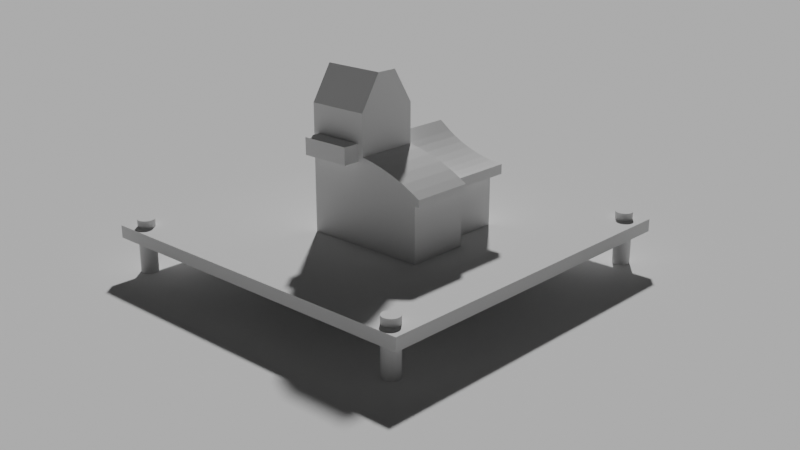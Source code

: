 # Source: 3D_House.blend  (saved by Blender 4.3.34; exported with 4.5.12 LTS)
import bpy
from mathutils import Matrix  # noqa: F401  (used for matrix-valued properties, if any)

bpy.ops.wm.read_factory_settings(use_empty=True)
scene = bpy.context.scene
scene.name = 'Scene'

# ---- collections
col_house = bpy.data.collections.new('House'); scene.collection.children.link(col_house)

# ---- world
world_world = bpy.data.worlds.new('World'); scene.world = world_world
world_world.use_nodes = True; world_world.node_tree.nodes.clear()
_N = world_world.node_tree.nodes; _L = world_world.node_tree.links
n0 = _N.new('ShaderNodeOutputWorld'); n0.name = 'World Output'; n0.location = (300, 300)
n1 = _N.new('ShaderNodeBackground'); n1.name = 'Background'; n1.location = (10, 300)
n1.inputs[0].default_value = (0.05088, 0.05088, 0.05088, 1.0)
_L.new(n1.outputs[0], n0.inputs[0])
n0.is_active_output = True
world_world.color = (0.05088, 0.05088, 0.05088)
world_world.sun_shadow_jitter_overblur = 0.0

# ---- cameras
cam_camera_001 = bpy.data.cameras.new('Camera.001')

# ---- meshes
me_plane_001 = bpy.data.meshes.new('Plane.001')
me_plane_001.from_pydata([(-1.0, -1.0, 0.0), (1.0, -1.0, 0.0), (-1.0, 1.0, 0.0), (1.0, 1.0, 0.0)], [], [(0, 1, 3, 2)])
_uv = me_plane_001.uv_layers.new(name='UVMap')
_uv.uv.foreach_set('vector', [0.0, 0.0, 1.0, 0.0, 1.0, 1.0, 0.0, 1.0])
me_plane_001.update()
me_cube_002 = bpy.data.meshes.new('Cube.002')
me_cube_002.from_pydata([(-1.0, -1.0, -1.0), (-1.0, -1.0, 1.0), (-1.0, 1.0, -1.0), (-1.0, 1.0, 1.0), (1.0, -1.0, -1.0), (1.0, -1.0, 1.0), (1.0, 1.0, -1.0), (1.0, 1.0, 1.0)], [], [(0, 1, 3, 2), (2, 3, 7, 6), (6, 7, 5, 4), (4, 5, 1, 0), (2, 6, 4, 0), (7, 3, 1, 5)])
_uv = me_cube_002.uv_layers.new(name='UVMap')
_uv.uv.foreach_set('vector', [0.375, 0.0, 0.625, 0.0, 0.625, 0.25, 0.375, 0.25, 0.375, 0.25, 0.625, 0.25, 0.625, 0.5, 0.375, 0.5, 0.375, 0.5, 0.625, 0.5, 0.625, 0.75, 0.375, 0.75, 0.375, 0.75, 0.625, 0.75, 0.625, 1.0, 0.375, 1.0, 0.125, 0.5, 0.375, 0.5, 0.375, 0.75, 0.125, 0.75, 0.625, 0.5, 0.875, 0.5, 0.875, 0.75, 0.625, 0.75])
me_cube_002.update()
me_cube_003 = bpy.data.meshes.new('Cube.003')
me_cube_003.from_pydata([(-1.0, -1.0, -1.0), (-1.0, -1.0, 1.0), (-1.0, 1.0, -1.0), (-1.0, 1.0, 1.0), (1.0, -1.0, -1.0), (1.0, -1.0, 1.0), (1.0, 1.0, -1.0), (1.0, 1.0, 1.0)], [], [(0, 1, 3, 2), (2, 3, 7, 6), (6, 7, 5, 4), (4, 5, 1, 0), (2, 6, 4, 0), (7, 3, 1, 5)])
_uv = me_cube_003.uv_layers.new(name='UVMap')
_uv.uv.foreach_set('vector', [0.375, 0.0, 0.625, 0.0, 0.625, 0.25, 0.375, 0.25, 0.375, 0.25, 0.625, 0.25, 0.625, 0.5, 0.375, 0.5, 0.375, 0.5, 0.625, 0.5, 0.625, 0.75, 0.375, 0.75, 0.375, 0.75, 0.625, 0.75, 0.625, 1.0, 0.375, 1.0, 0.125, 0.5, 0.375, 0.5, 0.375, 0.75, 0.125, 0.75, 0.625, 0.5, 0.875, 0.5, 0.875, 0.75, 0.625, 0.75])
me_cube_003.update()
me_cube_005 = bpy.data.meshes.new('Cube.005')
me_cube_005.from_pydata([(-1.0, -1.0, -0.7306), (-1.0, -1.0, 1.0), (-1.0, 1.0, -0.7306), (-1.0, 1.0, 1.0), (1.0, -1.0, -0.7306), (1.0, -1.0, 1.0), (1.0, 1.0, -0.7306), (1.0, 1.0, 1.0)], [], [(0, 1, 3, 2), (2, 3, 7, 6), (6, 7, 5, 4), (4, 5, 1, 0), (2, 6, 4, 0), (7, 3, 1, 5)])
_uv = me_cube_005.uv_layers.new(name='UVMap')
_uv.uv.foreach_set('vector', [0.375, 0.0, 0.625, 0.0, 0.625, 0.25, 0.375, 0.25, 0.375, 0.25, 0.625, 0.25, 0.625, 0.5, 0.375, 0.5, 0.375, 0.5, 0.625, 0.5, 0.625, 0.75, 0.375, 0.75, 0.375, 0.75, 0.625, 0.75, 0.625, 1.0, 0.375, 1.0, 0.125, 0.5, 0.375, 0.5, 0.375, 0.75, 0.125, 0.75, 0.625, 0.5, 0.875, 0.5, 0.875, 0.75, 0.625, 0.75])
me_cube_005.update()
me_cube_006 = bpy.data.meshes.new('Cube.006')
me_cube_006.from_pydata([(-1.0, -1.0, -0.7824), (-1.0, -1.0, 0.9482), (-1.0, 1.0, -0.7824), (-1.0, 1.0, 0.9482), (1.0, -1.0, -0.7824), (1.0, -1.0, 0.9482), (1.0, 1.0, -0.7824), (1.0, 1.0, 0.9482)], [], [(0, 1, 3, 2), (2, 3, 7, 6), (6, 7, 5, 4), (4, 5, 1, 0), (2, 6, 4, 0), (7, 3, 1, 5)])
_uv = me_cube_006.uv_layers.new(name='UVMap')
_uv.uv.foreach_set('vector', [0.375, 0.0, 0.625, 0.0, 0.625, 0.25, 0.375, 0.25, 0.375, 0.25, 0.625, 0.25, 0.625, 0.5, 0.375, 0.5, 0.375, 0.5, 0.625, 0.5, 0.625, 0.75, 0.375, 0.75, 0.375, 0.75, 0.625, 0.75, 0.625, 1.0, 0.375, 1.0, 0.125, 0.5, 0.375, 0.5, 0.375, 0.75, 0.125, 0.75, 0.625, 0.5, 0.875, 0.5, 0.875, 0.75, 0.625, 0.75])
me_cube_006.update()
me_cube_007 = bpy.data.meshes.new('Cube.007')
me_cube_007.from_pydata([(-1.0, -1.0, -1.0), (-1.0, -0.3313, 0.07645), (-1.0, 1.0, -1.0), (-1.0, 0.3313, 0.07645), (1.0, -1.0, -1.0), (1.0, -0.3313, 0.07645), (1.0, 1.0, -1.0), (1.0, 0.3313, 0.07645)], [], [(0, 1, 3, 2), (2, 3, 7, 6), (6, 7, 5, 4), (4, 5, 1, 0), (2, 6, 4, 0), (7, 3, 1, 5)])
_uv = me_cube_007.uv_layers.new(name='UVMap')
_uv.uv.foreach_set('vector', [0.375, 0.0, 0.625, 0.0, 0.625, 0.25, 0.375, 0.25, 0.375, 0.25, 0.625, 0.25, 0.625, 0.5, 0.375, 0.5, 0.375, 0.5, 0.625, 0.5, 0.625, 0.75, 0.375, 0.75, 0.375, 0.75, 0.625, 0.75, 0.625, 1.0, 0.375, 1.0, 0.125, 0.5, 0.375, 0.5, 0.375, 0.75, 0.125, 0.75, 0.625, 0.5, 0.875, 0.5, 0.875, 0.75, 0.625, 0.75])
me_cube_007.update()
me_cube_008 = bpy.data.meshes.new('Cube.008')
me_cube_008.from_pydata([(-1.146, -1.0, -1.0), (-1.146, -1.0, -0.7848), (-1.146, 1.0, -1.0), (-1.146, 1.0, -0.7848), (1.0, -1.0, -1.0), (1.0, -1.0, -0.001754), (1.0, 1.0, -1.0), (1.0, 1.0, -0.001754), (0.0, 1.0, -1.0), (0.0, -1.0, -1.0), (-0.8767, 1.0, -0.6294), (1.0, 1.0, -0.001754), (0.0, 1.0, -0.9999), (-0.5568, 1.0, -0.4669), (-0.1704, 1.0, -0.3084), (0.2448, 1.0, -0.1696), (0.6481, 1.0, -0.06391), (1.0, -1.0, -0.001754), (-0.8767, -1.0, -0.6294), (0.0, -1.0, -0.9999), (0.6481, -1.0, -0.06391), (0.2448, -1.0, -0.1696), (-0.1704, -1.0, -0.3084), (-0.5568, -1.0, -0.4669)], [], [(0, 1, 3, 2), (10, 3, 1, 18), (6, 7, 5, 4), (4, 5, 17, 19, 9), (8, 6, 4, 9), (9, 19, 18, 1, 0), (2, 3, 10, 12, 8), (2, 8, 9, 0), (8, 12, 11, 7, 6), (10, 13, 12), (13, 14, 12), (14, 15, 12), (15, 16, 12), (16, 11, 12), (17, 20, 19), (20, 21, 19), (21, 22, 19), (22, 23, 19), (23, 18, 19), (10, 18, 23, 13), (13, 23, 22, 14), (14, 22, 21, 15), (15, 21, 20, 16), (16, 20, 17, 11), (7, 11, 17, 5)])
_uv = me_cube_008.uv_layers.new(name='UVMap')
_uv.uv.foreach_set('vector', [0.375, 0.0, 0.625, 0.0, 0.625, 0.25, 0.375, 0.25, 0.8457, 0.5, 0.875, 0.5, 0.875, 0.75, 0.8457, 0.75, 0.375, 0.5, 0.625, 0.5, 0.625, 0.75, 0.375, 0.75, 0.375, 0.75, 0.625, 0.75, 0.625, 0.75, 0.375, 0.875, 0.375, 0.875, 0.25, 0.5, 0.375, 0.5, 0.375, 0.75, 0.25, 0.75, 0.375, 0.875, 0.375, 0.875, 0.625, 0.9707, 0.625, 1.0, 0.375, 1.0, 0.375, 0.25, 0.625, 0.25, 0.625, 0.2793, 0.375, 0.375, 0.375, 0.375, 0.125, 0.5, 0.25, 0.5, 0.25, 0.75, 0.125, 0.75, 0.375, 0.375, 0.375, 0.375, 0.625, 0.5, 0.625, 0.5, 0.375, 0.5, 0.625, 0.2793, 0.616, 0.3142, 0.375, 0.375, 0.616, 0.3142, 0.625, 0.3523, 0.375, 0.375, 0.625, 0.3523, 0.6116, 0.375, 0.375, 0.375, 0.6116, 0.375, 0.625, 0.375, 0.375, 0.375, 0.625, 0.375, 0.625, 0.375, 0.375, 0.375, 0.625, 0.875, 0.598, 0.8043, 0.375, 0.875, 0.598, 0.8043, 0.6116, 0.875, 0.375, 0.875, 0.6116, 0.875, 0.625, 0.8977, 0.375, 0.875, 0.625, 0.8977, 0.625, 0.9368, 0.375, 0.875, 0.625, 0.9368, 0.625, 0.9707, 0.375, 0.875, 0.8457, 0.5, 0.8457, 0.75, 0.8118, 0.75, 0.8118, 0.5, 0.8118, 0.5, 0.8118, 0.75, 0.7727, 0.75, 0.7727, 0.5, 0.7727, 0.5, 0.7727, 0.75, 0.7205, 0.75, 0.7205, 0.5, 0.7205, 0.5, 0.7205, 0.75, 0.6693, 0.75, 0.6693, 0.5, 0.6693, 0.5, 0.6693, 0.75, 0.625, 0.75, 0.625, 0.5, 0.625, 0.5, 0.625, 0.5, 0.625, 0.75, 0.625, 0.75])
me_cube_008.update()
me_cube_009 = bpy.data.meshes.new('Cube.009')
me_cube_009.from_pydata([(-1.425, -1.0, -1.0), (-1.425, -1.0, -0.692), (-1.425, 1.0, -1.0), (-1.425, 1.0, -0.692), (1.0, -1.0, -1.0), (1.0, -1.0, 0.2414), (1.0, 1.0, -1.0), (1.0, 1.0, 0.2414), (-0.2124, 1.0, -1.0), (-0.2124, -1.0, -1.0), (-1.232, 1.0, -0.6806), (0.6202, 1.0, -0.02841), (-0.2124, 1.0, -0.9999), (-0.9842, 1.0, -0.6522), (-0.7072, 1.0, -0.5957), (-0.4146, 1.0, -0.5137), (-0.1214, 1.0, -0.4105), (0.158, 1.0, -0.2911), (0.4094, 1.0, -0.1616), (0.6202, -1.0, -0.02841), (-1.232, -1.0, -0.6806), (-0.2124, -1.0, -0.9999), (0.4094, -1.0, -0.1616), (0.158, -1.0, -0.2911), (-0.1214, -1.0, -0.4105), (-0.4146, -1.0, -0.5137), (-0.7072, -1.0, -0.5957), (-0.9842, -1.0, -0.6522)], [], [(0, 1, 3, 2), (10, 3, 1, 20), (6, 7, 5, 4), (4, 5, 19, 21, 9), (8, 6, 4, 9), (9, 21, 20, 1, 0), (2, 3, 10, 12, 8), (2, 8, 9, 0), (8, 12, 11, 7, 6), (10, 13, 12), (13, 14, 12), (14, 15, 12), (15, 16, 12), (16, 17, 12), (17, 18, 12), (18, 11, 12), (19, 22, 21), (22, 23, 21), (23, 24, 21), (24, 25, 21), (25, 26, 21), (26, 27, 21), (27, 20, 21), (10, 20, 27, 13), (13, 27, 26, 14), (14, 26, 25, 15), (15, 25, 24, 16), (16, 24, 23, 17), (17, 23, 22, 18), (18, 22, 19, 11), (7, 11, 19, 5)])
_uv = me_cube_009.uv_layers.new(name='UVMap')
_uv.uv.foreach_set('vector', [0.375, 0.0, 0.625, 0.0, 0.625, 0.25, 0.375, 0.25, 0.8551, 0.5, 0.875, 0.5, 0.875, 0.75, 0.8551, 0.75, 0.375, 0.5, 0.625, 0.5, 0.625, 0.75, 0.375, 0.75, 0.375, 0.75, 0.625, 0.75, 0.625, 0.7892, 0.375, 0.875, 0.375, 0.875, 0.25, 0.5, 0.375, 0.5, 0.375, 0.75, 0.25, 0.75, 0.375, 0.875, 0.375, 0.875, 0.625, 0.9801, 0.625, 1.0, 0.375, 1.0, 0.375, 0.25, 0.625, 0.25, 0.625, 0.2699, 0.375, 0.375, 0.375, 0.375, 0.125, 0.5, 0.25, 0.5, 0.25, 0.75, 0.125, 0.75, 0.375, 0.375, 0.375, 0.375, 0.625, 0.4608, 0.625, 0.5, 0.375, 0.5, 0.625, 0.2699, 0.6351, 0.2954, 0.375, 0.375, 0.6351, 0.2954, 0.6633, 0.324, 0.375, 0.375, 0.6633, 0.324, 0.625, 0.3549, 0.375, 0.375, 0.625, 0.3549, 0.625, 0.375, 0.375, 0.375, 0.625, 0.375, 0.625, 0.375, 0.375, 0.375, 0.625, 0.375, 0.625, 0.375, 0.375, 0.375, 0.625, 0.375, 0.625, 0.375, 0.375, 0.375, 0.625, 0.875, 0.9388, 0.8109, 0.375, 0.875, 0.9388, 0.8109, 0.8504, 0.8368, 0.375, 0.875, 0.8504, 0.8368, 0.625, 0.875, 0.375, 0.875, 0.625, 0.875, 0.625, 0.8951, 0.375, 0.875, 0.625, 0.8951, 0.625, 0.9257, 0.375, 0.875, 0.625, 0.9257, 0.625, 0.9545, 0.375, 0.875, 0.625, 0.9545, 0.625, 0.9801, 0.375, 0.875, 0.8551, 0.5, 0.8551, 0.75, 0.8295, 0.75, 0.8295, 0.5, 0.8295, 0.5, 0.8295, 0.75, 0.8007, 0.75, 0.8007, 0.5, 0.8007, 0.5, 0.8007, 0.75, 0.7701, 0.75, 0.7701, 0.5, 0.7701, 0.5, 0.7701, 0.75, 0.7336, 0.75, 0.7336, 0.5, 0.7336, 0.5, 0.7336, 0.75, 0.7086, 0.75, 0.7086, 0.5, 0.7086, 0.5, 0.7086, 0.75, 0.6851, 0.75, 0.6851, 0.5, 0.6851, 0.5, 0.6851, 0.75, 0.6642, 0.75, 0.6642, 0.5, 0.625, 0.5, 0.6642, 0.5, 0.6642, 0.75, 0.625, 0.75])
me_cube_009.update()
me_plane = bpy.data.meshes.new('Plane')
me_plane.from_pydata([(-1.0, -1.0, 0.0), (1.0, -1.0, 0.0), (-1.0, 1.0, 0.0), (1.0, 1.0, 0.0), (-1.0, 1.0, -0.05946), (-1.0, -1.0, -0.05946), (1.0, -1.0, -0.05946), (1.0, 1.0, -0.05946)], [], [(0, 2, 3, 1), (5, 6, 7, 4), (1, 3, 7, 6), (2, 0, 5, 4), (3, 2, 4, 7), (0, 1, 6, 5)])
_uv = me_plane.uv_layers.new(name='UVMap')
_uv.uv.foreach_set('vector', [0.0, 0.0, 0.0, 1.0, 1.0, 1.0, 1.0, 0.0, 0.0, 0.0, 1.0, 0.0, 1.0, 1.0, 0.0, 1.0, 1.0, 0.0, 1.0, 1.0, 1.0, 1.0, 1.0, 0.0, 0.0, 1.0, 0.0, 0.0, 0.0, 0.0, 0.0, 1.0, 1.0, 1.0, 0.0, 1.0, 0.0, 1.0, 1.0, 1.0, 0.0, 0.0, 1.0, 0.0, 1.0, 0.0, 0.0, 0.0])
me_plane.update()
me_cylinder = bpy.data.meshes.new('Cylinder')
me_cylinder.from_pydata([(0.0, 1.0, -1.0), (0.0, 1.0, 1.0), (0.1951, 0.9808, -1.0), (0.1951, 0.9808, 1.0), (0.3827, 0.9239, -1.0), (0.3827, 0.9239, 1.0), (0.5556, 0.8315, -1.0), (0.5556, 0.8315, 1.0), (0.7071, 0.7071, -1.0), (0.7071, 0.7071, 1.0), (0.8315, 0.5556, -1.0), (0.8315, 0.5556, 1.0), (0.9239, 0.3827, -1.0), (0.9239, 0.3827, 1.0), (0.9808, 0.1951, -1.0), (0.9808, 0.1951, 1.0), (1.0, 0.0, -1.0), (1.0, 0.0, 1.0), (0.9808, -0.1951, -1.0), (0.9808, -0.1951, 1.0), (0.9239, -0.3827, -1.0), (0.9239, -0.3827, 1.0), (0.8315, -0.5556, -1.0), (0.8315, -0.5556, 1.0), (0.7071, -0.7071, -1.0), (0.7071, -0.7071, 1.0), (0.5556, -0.8315, -1.0), (0.5556, -0.8315, 1.0), (0.3827, -0.9239, -1.0), (0.3827, -0.9239, 1.0), (0.1951, -0.9808, -1.0), (0.1951, -0.9808, 1.0), (0.0, -1.0, -1.0), (0.0, -1.0, 1.0), (-0.1951, -0.9808, -1.0), (-0.1951, -0.9808, 1.0), (-0.3827, -0.9239, -1.0), (-0.3827, -0.9239, 1.0), (-0.5556, -0.8315, -1.0), (-0.5556, -0.8315, 1.0), (-0.7071, -0.7071, -1.0), (-0.7071, -0.7071, 1.0), (-0.8315, -0.5556, -1.0), (-0.8315, -0.5556, 1.0), (-0.9239, -0.3827, -1.0), (-0.9239, -0.3827, 1.0), (-0.9808, -0.1951, -1.0), (-0.9808, -0.1951, 1.0), (-1.0, 0.0, -1.0), (-1.0, 0.0, 1.0), (-0.9808, 0.1951, -1.0), (-0.9808, 0.1951, 1.0), (-0.9239, 0.3827, -1.0), (-0.9239, 0.3827, 1.0), (-0.8315, 0.5556, -1.0), (-0.8315, 0.5556, 1.0), (-0.7071, 0.7071, -1.0), (-0.7071, 0.7071, 1.0), (-0.5556, 0.8315, -1.0), (-0.5556, 0.8315, 1.0), (-0.3827, 0.9239, -1.0), (-0.3827, 0.9239, 1.0), (-0.1951, 0.9808, -1.0), (-0.1951, 0.9808, 1.0)], [], [(0, 1, 3, 2), (2, 3, 5, 4), (4, 5, 7, 6), (6, 7, 9, 8), (8, 9, 11, 10), (10, 11, 13, 12), (12, 13, 15, 14), (14, 15, 17, 16), (16, 17, 19, 18), (18, 19, 21, 20), (20, 21, 23, 22), (22, 23, 25, 24), (24, 25, 27, 26), (26, 27, 29, 28), (28, 29, 31, 30), (30, 31, 33, 32), (32, 33, 35, 34), (34, 35, 37, 36), (36, 37, 39, 38), (38, 39, 41, 40), (40, 41, 43, 42), (42, 43, 45, 44), (44, 45, 47, 46), (46, 47, 49, 48), (48, 49, 51, 50), (50, 51, 53, 52), (52, 53, 55, 54), (54, 55, 57, 56), (56, 57, 59, 58), (58, 59, 61, 60), (3, 1, 63, 61, 59, 57, 55, 53, 51, 49, 47, 45, 43, 41, 39, 37, 35, 33, 31, 29, 27, 25, 23, 21, 19, 17, 15, 13, 11, 9, 7, 5), (60, 61, 63, 62), (62, 63, 1, 0), (0, 2, 4, 6, 8, 10, 12, 14, 16, 18, 20, 22, 24, 26, 28, 30, 32, 34, 36, 38, 40, 42, 44, 46, 48, 50, 52, 54, 56, 58, 60, 62)])
_uv = me_cylinder.uv_layers.new(name='UVMap')
_uv.uv.foreach_set('vector', [1.0, 0.5, 1.0, 1.0, 0.9688, 1.0, 0.9688, 0.5, 0.9688, 0.5, 0.9688, 1.0, 0.9375, 1.0, 0.9375, 0.5, 0.9375, 0.5, 0.9375, 1.0, 0.9062, 1.0, 0.9062, 0.5, 0.9062, 0.5, 0.9062, 1.0, 0.875, 1.0, 0.875, 0.5, 0.875, 0.5, 0.875, 1.0, 0.8438, 1.0, 0.8438, 0.5, 0.8438, 0.5, 0.8438, 1.0, 0.8125, 1.0, 0.8125, 0.5, 0.8125, 0.5, 0.8125, 1.0, 0.7812, 1.0, 0.7812, 0.5, 0.7812, 0.5, 0.7812, 1.0, 0.75, 1.0, 0.75, 0.5, 0.75, 0.5, 0.75, 1.0, 0.7188, 1.0, 0.7188, 0.5, 0.7188, 0.5, 0.7188, 1.0, 0.6875, 1.0, 0.6875, 0.5, 0.6875, 0.5, 0.6875, 1.0, 0.6562, 1.0, 0.6562, 0.5, 0.6562, 0.5, 0.6562, 1.0, 0.625, 1.0, 0.625, 0.5, 0.625, 0.5, 0.625, 1.0, 0.5938, 1.0, 0.5938, 0.5, 0.5938, 0.5, 0.5938, 1.0, 0.5625, 1.0, 0.5625, 0.5, 0.5625, 0.5, 0.5625, 1.0, 0.5312, 1.0, 0.5312, 0.5, 0.5312, 0.5, 0.5312, 1.0, 0.5, 1.0, 0.5, 0.5, 0.5, 0.5, 0.5, 1.0, 0.4688, 1.0, 0.4688, 0.5, 0.4688, 0.5, 0.4688, 1.0, 0.4375, 1.0, 0.4375, 0.5, 0.4375, 0.5, 0.4375, 1.0, 0.4062, 1.0, 0.4062, 0.5, 0.4062, 0.5, 0.4062, 1.0, 0.375, 1.0, 0.375, 0.5, 0.375, 0.5, 0.375, 1.0, 0.3438, 1.0, 0.3438, 0.5, 0.3438, 0.5, 0.3438, 1.0, 0.3125, 1.0, 0.3125, 0.5, 0.3125, 0.5, 0.3125, 1.0, 0.2812, 1.0, 0.2812, 0.5, 0.2812, 0.5, 0.2812, 1.0, 0.25, 1.0, 0.25, 0.5, 0.25, 0.5, 0.25, 1.0, 0.2188, 1.0, 0.2188, 0.5, 0.2188, 0.5, 0.2188, 1.0, 0.1875, 1.0, 0.1875, 0.5, 0.1875, 0.5, 0.1875, 1.0, 0.1562, 1.0, 0.1562, 0.5, 0.1562, 0.5, 0.1562, 1.0, 0.125, 1.0, 0.125, 0.5, 0.125, 0.5, 0.125, 1.0, 0.09375, 1.0, 0.09375, 0.5, 0.09375, 0.5, 0.09375, 1.0, 0.0625, 1.0, 0.0625, 0.5, 0.2968, 0.4854, 0.25, 0.49, 0.2032, 0.4854, 0.1582, 0.4717, 0.1167, 0.4496, 0.08029, 0.4197, 0.05045, 0.3833, 0.02827, 0.3418, 0.01461, 0.2968, 0.01, 0.25, 0.01461, 0.2032, 0.02827, 0.1582, 0.05045, 0.1167, 0.08029, 0.08029, 0.1167, 0.05045, 0.1582, 0.02827, 0.2032, 0.01461, 0.25, 0.01, 0.2968, 0.01461, 0.3418, 0.02827, 0.3833, 0.05045, 0.4197, 0.08029, 0.4496, 0.1167, 0.4717, 0.1582, 0.4854, 0.2032, 0.49, 0.25, 0.4854, 0.2968, 0.4717, 0.3418, 0.4496, 0.3833, 0.4197, 0.4197, 0.3833, 0.4496, 0.3418, 0.4717, 0.0625, 0.5, 0.0625, 1.0, 0.03125, 1.0, 0.03125, 0.5, 0.03125, 0.5, 0.03125, 1.0, 0.0, 1.0, 0.0, 0.5, 0.75, 0.49, 0.7968, 0.4854, 0.8418, 0.4717, 0.8833, 0.4496, 0.9197, 0.4197, 0.9496, 0.3833, 0.9717, 0.3418, 0.9854, 0.2968, 0.99, 0.25, 0.9854, 0.2032, 0.9717, 0.1582, 0.9496, 0.1167, 0.9197, 0.08029, 0.8833, 0.05045, 0.8418, 0.02827, 0.7968, 0.01461, 0.75, 0.01, 0.7032, 0.01461, 0.6582, 0.02827, 0.6167, 0.05045, 0.5803, 0.08029, 0.5504, 0.1167, 0.5283, 0.1582, 0.5146, 0.2032, 0.51, 0.25, 0.5146, 0.2968, 0.5283, 0.3418, 0.5504, 0.3833, 0.5803, 0.4197, 0.6167, 0.4496, 0.6582, 0.4717, 0.7032, 0.4854])
me_cylinder.update()
me_cube_010 = bpy.data.meshes.new('Cube.010')
me_cube_010.from_pydata([(-1.0, -1.0, -1.0), (-1.0, -1.0, 1.0), (-1.0, 1.0, -1.0), (-1.0, 1.0, 1.0), (1.0, -1.0, -1.0), (1.0, -1.0, 1.0), (1.0, 1.0, -1.0), (1.0, 1.0, 1.0)], [], [(0, 1, 3, 2), (2, 3, 7, 6), (6, 7, 5, 4), (4, 5, 1, 0), (2, 6, 4, 0), (7, 3, 1, 5)])
_uv = me_cube_010.uv_layers.new(name='UVMap')
_uv.uv.foreach_set('vector', [0.375, 0.0, 0.625, 0.0, 0.625, 0.25, 0.375, 0.25, 0.375, 0.25, 0.625, 0.25, 0.625, 0.5, 0.375, 0.5, 0.375, 0.5, 0.625, 0.5, 0.625, 0.75, 0.375, 0.75, 0.375, 0.75, 0.625, 0.75, 0.625, 1.0, 0.375, 1.0, 0.125, 0.5, 0.375, 0.5, 0.375, 0.75, 0.125, 0.75, 0.625, 0.5, 0.875, 0.5, 0.875, 0.75, 0.625, 0.75])
me_cube_010.update()

# ---- objects
ob_camera = bpy.data.objects.new('Camera', cam_camera_001)
ob_plane = bpy.data.objects.new('Plane', me_plane_001)
ob_cube = bpy.data.objects.new('Cube', me_cube_002)
ob_cube_001 = bpy.data.objects.new('Cube.001', me_cube_003)
ob_cube_002 = bpy.data.objects.new('Cube.002', me_cube_005)
ob_cube_003 = bpy.data.objects.new('Cube.003', me_cube_006)
ob_cube_004 = bpy.data.objects.new('Cube.004', me_cube_007)
ob_cube_005 = bpy.data.objects.new('Cube.005', me_cube_008)
ob_cube_006 = bpy.data.objects.new('Cube.006', me_cube_009)
ob_plane_001 = bpy.data.objects.new('Plane.001', me_plane)
ob_cylinder = bpy.data.objects.new('Cylinder', me_cylinder)
ob_cube_007 = bpy.data.objects.new('Cube.007', me_cube_010)

# ---- transforms, parenting, visibility, modifiers, constraints
ob_camera.location = (-22.39, 22.39, 13.17)
ob_camera.rotation_euler = (1.222, 0.0, -2.391)
ob_camera.scale = (1.523, 1.523, 1.523)
ob_plane.location = (0.0, 0.0, 0.0)
ob_plane.scale = (240.9, 240.9, 7.834)
ob_cube.location = (0.0, 0.0, 2.479)
ob_cube_001.location = (0.0, 0.0, 4.479)
ob_cube_002.location = (-2.0, -1.49e-08, 2.21)
ob_cube_003.location = (-1.448, -2.0, 2.262)
ob_cube_004.location = (0.0, 0.0, 6.479)
ob_cube_005.location = (-2.0, -1.49e-08, 4.21)
ob_cube_006.location = (-1.448, -2.0, 4.21)
ob_plane_001.location = (0.0, -1.047, 1.073)
ob_plane_001.scale = (-5.791, -5.791, -6.839)
ob_cylinder.location = (-5.167, 4.249, 0.5886)
ob_cylinder.scale = (0.2737, 0.2737, 1.135)
_m = ob_cylinder.modifiers.new('Mirror', 'MIRROR')
_m.use_axis = (True, True, False)
_m.mirror_object = ob_plane_001
ob_cube_007.location = (0.0, 1.084, 4.308)
ob_cube_007.scale = (0.8089, 0.4464, 0.2696)

# ---- collection membership
scene.collection.objects.link(ob_camera)
scene.collection.objects.link(ob_plane)
col_house.objects.link(ob_cube)
col_house.objects.link(ob_cube_001)
col_house.objects.link(ob_cube_002)
col_house.objects.link(ob_cube_003)
col_house.objects.link(ob_cube_004)
col_house.objects.link(ob_cube_005)
col_house.objects.link(ob_cube_006)
col_house.objects.link(ob_plane_001)
col_house.objects.link(ob_cylinder)
col_house.objects.link(ob_cube_007)

# ---- scene / render settings (as saved in the file)
scene.camera = ob_camera
scene.frame_start = 1; scene.frame_end = 250; scene.frame_set(1)
scene.render.engine = 'BLENDER_EEVEE_NEXT'
bpy.context.view_layer.update()

# ---- added for rendering (the .blend has no usable light): sun
light_auto_sun = bpy.data.lights.new('AutoSun', 'SUN')
light_auto_sun.energy = 3.0
light_auto_sun.angle = 0.0523599
ob_auto_sun = bpy.data.objects.new('AutoSun', light_auto_sun)
scene.collection.objects.link(ob_auto_sun)
ob_auto_sun.rotation_euler = (0.872665, 0.174533, 0.523599)
bpy.context.view_layer.update()
